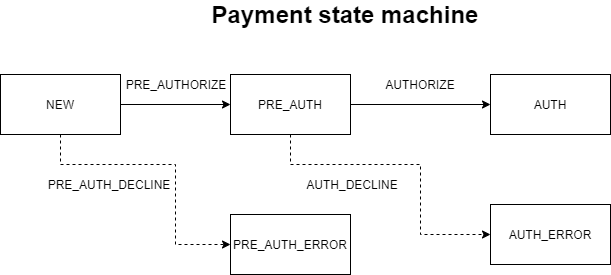

The diagram above was exported from draw.io. Its source (the exported page's mxGraphModel, read from the mxfile embedded in the PNG):
<mxGraphModel dx="782" dy="469" grid="1" gridSize="10" guides="1" tooltips="1" connect="1" arrows="1" fold="1" page="1" pageScale="1" pageWidth="850" pageHeight="1100" math="0" shadow="0">
  <root>
    <mxCell id="0" />
    <mxCell id="1" parent="0" />
    <mxCell id="TZ_SulINBvnhqNvlmrFu-6" style="edgeStyle=orthogonalEdgeStyle;rounded=0;orthogonalLoop=1;jettySize=auto;html=1;entryX=0;entryY=0.5;entryDx=0;entryDy=0;" edge="1" parent="1" source="TZ_SulINBvnhqNvlmrFu-1" target="TZ_SulINBvnhqNvlmrFu-3">
      <mxGeometry relative="1" as="geometry" />
    </mxCell>
    <mxCell id="TZ_SulINBvnhqNvlmrFu-8" style="edgeStyle=orthogonalEdgeStyle;rounded=0;orthogonalLoop=1;jettySize=auto;html=1;entryX=0;entryY=0.5;entryDx=0;entryDy=0;dashed=1;" edge="1" parent="1" source="TZ_SulINBvnhqNvlmrFu-1" target="TZ_SulINBvnhqNvlmrFu-5">
      <mxGeometry relative="1" as="geometry">
        <Array as="points">
          <mxPoint x="130" y="240" />
          <mxPoint x="245" y="240" />
          <mxPoint x="245" y="320" />
        </Array>
      </mxGeometry>
    </mxCell>
    <mxCell id="TZ_SulINBvnhqNvlmrFu-1" value="NEW" style="rounded=0;whiteSpace=wrap;html=1;" vertex="1" parent="1">
      <mxGeometry x="70" y="150" width="120" height="60" as="geometry" />
    </mxCell>
    <mxCell id="TZ_SulINBvnhqNvlmrFu-2" value="AUTH" style="rounded=0;whiteSpace=wrap;html=1;" vertex="1" parent="1">
      <mxGeometry x="560" y="150" width="120" height="60" as="geometry" />
    </mxCell>
    <mxCell id="TZ_SulINBvnhqNvlmrFu-7" style="edgeStyle=orthogonalEdgeStyle;rounded=0;orthogonalLoop=1;jettySize=auto;html=1;" edge="1" parent="1" source="TZ_SulINBvnhqNvlmrFu-3" target="TZ_SulINBvnhqNvlmrFu-2">
      <mxGeometry relative="1" as="geometry" />
    </mxCell>
    <mxCell id="TZ_SulINBvnhqNvlmrFu-9" style="edgeStyle=orthogonalEdgeStyle;rounded=0;orthogonalLoop=1;jettySize=auto;html=1;entryX=0;entryY=0.5;entryDx=0;entryDy=0;dashed=1;" edge="1" parent="1" source="TZ_SulINBvnhqNvlmrFu-3" target="TZ_SulINBvnhqNvlmrFu-4">
      <mxGeometry relative="1" as="geometry">
        <Array as="points">
          <mxPoint x="360" y="240" />
          <mxPoint x="490" y="240" />
          <mxPoint x="490" y="310" />
        </Array>
      </mxGeometry>
    </mxCell>
    <mxCell id="TZ_SulINBvnhqNvlmrFu-3" value="PRE_AUTH" style="rounded=0;whiteSpace=wrap;html=1;" vertex="1" parent="1">
      <mxGeometry x="300" y="150" width="120" height="60" as="geometry" />
    </mxCell>
    <mxCell id="TZ_SulINBvnhqNvlmrFu-4" value="AUTH_ERROR" style="rounded=0;whiteSpace=wrap;html=1;" vertex="1" parent="1">
      <mxGeometry x="560" y="280" width="120" height="60" as="geometry" />
    </mxCell>
    <mxCell id="TZ_SulINBvnhqNvlmrFu-5" value="PRE_AUTH_ERROR" style="rounded=0;whiteSpace=wrap;html=1;" vertex="1" parent="1">
      <mxGeometry x="300" y="290" width="120" height="60" as="geometry" />
    </mxCell>
    <mxCell id="TZ_SulINBvnhqNvlmrFu-10" value="&lt;b&gt;&lt;font style=&quot;font-size: 24px&quot;&gt;Payment state machine&lt;/font&gt;&lt;/b&gt;" style="text;html=1;strokeColor=none;fillColor=none;align=center;verticalAlign=middle;whiteSpace=wrap;rounded=0;" vertex="1" parent="1">
      <mxGeometry x="240" y="80" width="350" height="20" as="geometry" />
    </mxCell>
    <mxCell id="TZ_SulINBvnhqNvlmrFu-11" value="PRE_AUTHORIZE" style="text;html=1;strokeColor=none;fillColor=none;align=center;verticalAlign=middle;whiteSpace=wrap;rounded=0;" vertex="1" parent="1">
      <mxGeometry x="226" y="150" width="40" height="20" as="geometry" />
    </mxCell>
    <mxCell id="TZ_SulINBvnhqNvlmrFu-12" value="PRE_AUTH_DECLINE&lt;span style=&quot;color: rgba(0 , 0 , 0 , 0) ; font-family: monospace ; font-size: 0px&quot;&gt;%3CmxGraphModel%3E%3Croot%3E%3CmxCell%20id%3D%220%22%2F%3E%3CmxCell%20id%3D%221%22%20parent%3D%220%22%2F%3E%3CmxCell%20id%3D%222%22%20value%3D%22PRE_AUTHORIZE%22%20style%3D%22text%3Bhtml%3D1%3BstrokeColor%3Dnone%3BfillColor%3Dnone%3Balign%3Dcenter%3BverticalAlign%3Dmiddle%3BwhiteSpace%3Dwrap%3Brounded%3D0%3B%22%20vertex%3D%221%22%20parent%3D%221%22%3E%3CmxGeometry%20x%3D%22226%22%20y%3D%22150%22%20width%3D%2240%22%20height%3D%2220%22%20as%3D%22geometry%22%2F%3E%3C%2FmxCell%3E%3C%2Froot%3E%3C%2FmxGraphModel%3E&lt;/span&gt;" style="text;html=1;strokeColor=none;fillColor=none;align=center;verticalAlign=middle;whiteSpace=wrap;rounded=0;" vertex="1" parent="1">
      <mxGeometry x="159" y="250" width="40" height="20" as="geometry" />
    </mxCell>
    <mxCell id="TZ_SulINBvnhqNvlmrFu-13" value="AUTH_DECLINE&lt;span style=&quot;color: rgba(0 , 0 , 0 , 0) ; font-family: monospace ; font-size: 0px&quot;&gt;%3CmxGraphModel%3E%3Croot%3E%3CmxCell%20id%3D%220%22%2F%3E%3CmxCell%20id%3D%221%22%20parent%3D%220%22%2F%3E%3CmxCell%20id%3D%222%22%20value%3D%22PRE_AUTHORIZE%22%20style%3D%22text%3Bhtml%3D1%3BstrokeColor%3Dnone%3BfillColor%3Dnone%3Balign%3Dcenter%3BverticalAlign%3Dmiddle%3BwhiteSpace%3Dwrap%3Brounded%3D0%3B%22%20vertex%3D%221%22%20parent%3D%221%22%3E%3CmxGeometry%20x%3D%22226%22%20y%3D%22150%22%20width%3D%2240%22%20height%3D%2220%22%20as%3D%22geometry%22%2F%3E%3C%2FmxCell%3E%3C%2Froot%3E%3C%2FmxGraphModel%3E&lt;/span&gt;" style="text;html=1;strokeColor=none;fillColor=none;align=center;verticalAlign=middle;whiteSpace=wrap;rounded=0;" vertex="1" parent="1">
      <mxGeometry x="402" y="250" width="40" height="20" as="geometry" />
    </mxCell>
    <mxCell id="TZ_SulINBvnhqNvlmrFu-15" value="AUTHORIZE" style="text;html=1;strokeColor=none;fillColor=none;align=center;verticalAlign=middle;whiteSpace=wrap;rounded=0;" vertex="1" parent="1">
      <mxGeometry x="470" y="150" width="40" height="20" as="geometry" />
    </mxCell>
  </root>
</mxGraphModel>